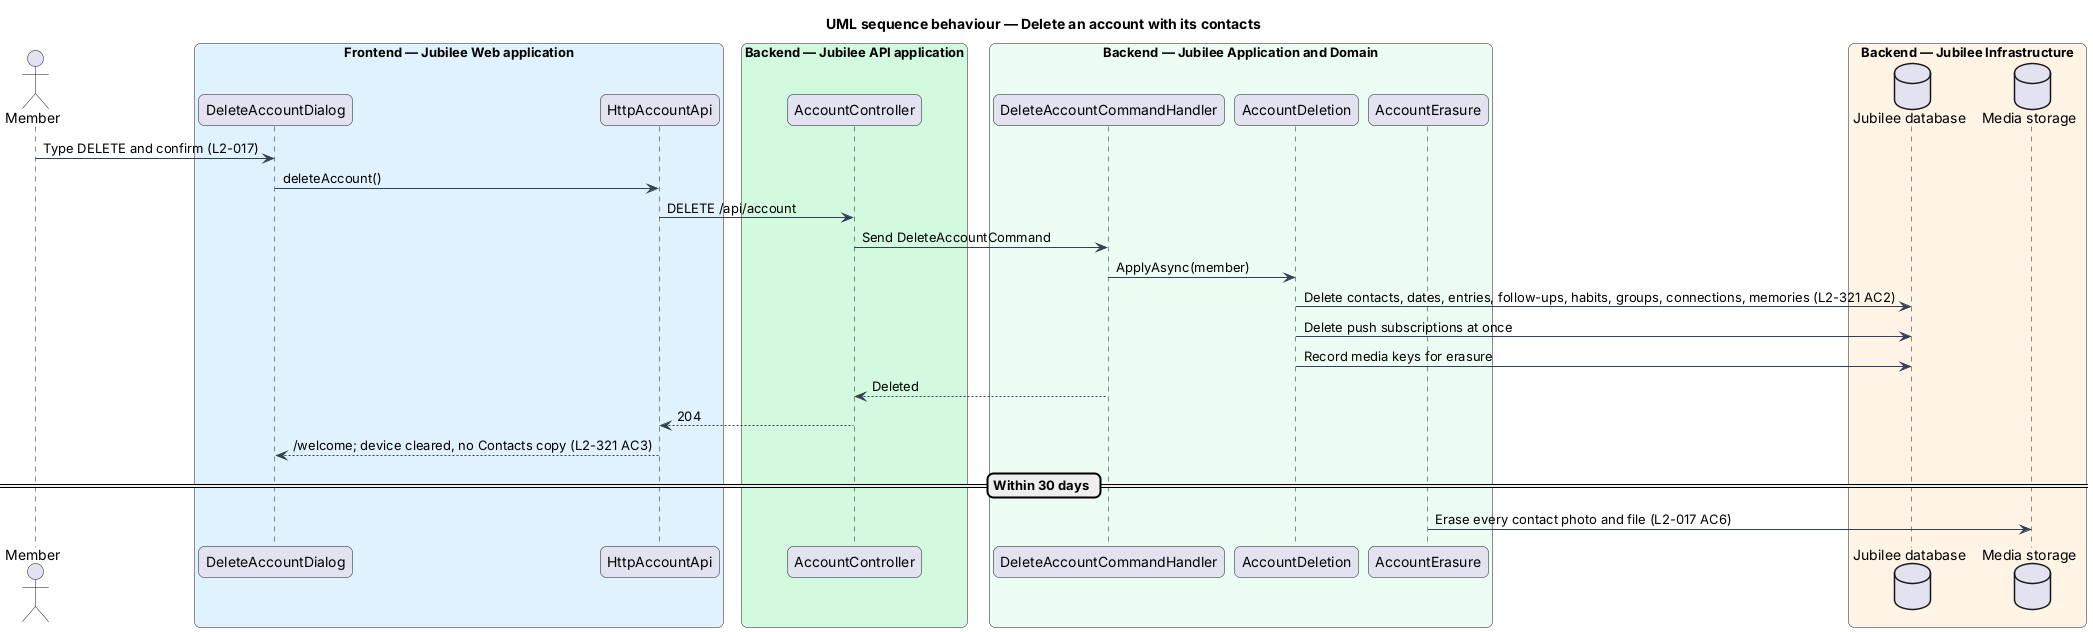

The diagram above was rendered by PlantUML. Its source (embedded in the PNG):
@startuml
title UML sequence behaviour — Delete an account with its contacts
skinparam backgroundColor #FFFFFF
skinparam shadowing false
skinparam roundcorner 12
skinparam defaultFontName Arial
skinparam ArrowColor #344054
skinparam rectangle {
  BorderColor #344054
  FontColor #101828
}
skinparam package {
  BorderColor #667085
  FontColor #101828
  BackgroundColor #F9FAFB
}
actor "Member" as actor
box "Frontend — Jubilee Web application" #E0F2FE
  participant "DeleteAccountDialog" as dialog
  participant "HttpAccountApi" as client
end box
box "Backend — Jubilee API application" #D1FADF
  participant "AccountController" as ctrl
end box
box "Backend — Jubilee Application and Domain" #ECFDF3
  participant "DeleteAccountCommandHandler" as handler
  participant "AccountDeletion" as deletion
  participant "AccountErasure" as erasure
end box
box "Backend — Jubilee Infrastructure" #FFF4E5
  database "Jubilee database" as db
  database "Media storage" as media
end box

actor -> dialog : Type DELETE and confirm (L2-017)
dialog -> client : deleteAccount()
client -> ctrl : DELETE /api/account
ctrl -> handler : Send DeleteAccountCommand
handler -> deletion : ApplyAsync(member)
deletion -> db : Delete contacts, dates, entries, follow-ups, habits, groups, connections, memories (L2-321 AC2)
deletion -> db : Delete push subscriptions at once
deletion -> db : Record media keys for erasure
handler --> ctrl : Deleted
ctrl --> client : 204
client --> dialog : /welcome; device cleared, no Contacts copy (L2-321 AC3)
== Within 30 days ==
erasure -> media : Erase every contact photo and file (L2-017 AC6)
@enduml